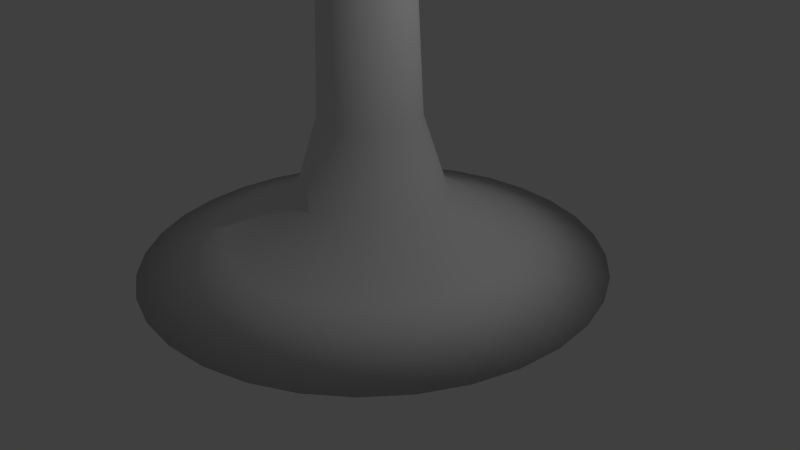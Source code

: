 # Source: pied_conique.blend  (saved by Blender 2.69.0; exported with 4.5.12 LTS)
import bpy
from mathutils import Matrix  # noqa: F401  (used for matrix-valued properties, if any)

bpy.ops.wm.read_factory_settings(use_empty=True)
scene = bpy.context.scene
scene.name = 'Scene'

# ---- collections
col_collection_1 = bpy.data.collections.new('Collection 1'); scene.collection.children.link(col_collection_1)

# ---- materials (node trees are filled in below, after node groups)
mat_beige = bpy.data.materials.new('beige')
mat_beige.alpha_threshold = 0.0
mat_beige.use_transparent_shadow = False
mat_beige.roughness = 0.5
mat_beige.line_color = (0.0, 0.0, 0.0, 1.0)

# ---- material node trees

# ---- world
world_world = bpy.data.worlds.new('World'); scene.world = world_world
world_world.color = (0.05088, 0.05088, 0.05088)
world_world.use_sun_shadow = False
world_world.sun_shadow_jitter_overblur = 0.0
world_world.cycles.sampling_method = 'MANUAL'
world_world.cycles.sample_map_resolution = 256

# ---- cameras
cam_camera = bpy.data.cameras.new('Camera')
cam_camera.clip_end = 100.0
cam_camera.lens = 35.0
cam_camera.sensor_width = 32.0
cam_camera.sensor_height = 18.0
cam_camera.ortho_scale = 7.314
cam_camera.dof.focus_distance = 0.0
cam_camera.dof.aperture_fstop = 128.0

# ---- lights
light_lamp = bpy.data.lights.new('Lamp', 'POINT')
light_lamp.transmission_factor = 0.0
light_lamp.cutoff_distance = 30.0
light_lamp.energy = 100.0
light_lamp.shadow_buffer_clip_start = 1.001
light_lamp.shadow_soft_size = 0.1
light_lamp.shadow_maximum_resolution = 0.006
light_lamp.use_absolute_resolution = True
light_lamp.cycles.use_multiple_importance_sampling = False

# ---- meshes
me_cube = bpy.data.meshes.new('Cube')
me_cube.from_pydata([(-2.967, 0.0, 0.0), (-1.859, 0.0, 0.3569), (-0.9502, -6.485e-08, 0.9043), (-0.6402, -4.262e-07, 1.883), (-0.466, -3.816e-07, 6.0), (-2.91, 0.5789, 0.0), (-1.823, 0.3626, 0.3569), (-0.932, 0.1854, 0.9043), (-0.6279, 0.1249, 1.883), (-0.457, 0.0909, 6.0), (-2.742, 1.136, 0.0), (-1.717, 0.7113, 0.3569), (-0.8779, 0.3636, 0.9043), (-0.5915, 0.245, 1.883), (-0.4305, 0.1783, 6.0), (-2.467, 1.649, 0.0), (-1.545, 1.033, 0.3569), (-0.7901, 0.5279, 0.9043), (-0.5323, 0.3557, 1.883), (-0.3874, 0.2589, 6.0), (-2.098, 2.098, 0.0), (-1.314, 1.314, 0.3569), (-0.6719, 0.6719, 0.9043), (-0.4527, 0.4527, 1.883), (-0.3295, 0.3295, 6.0), (-1.649, 2.467, 0.0), (-1.033, 1.545, 0.3569), (-0.5279, 0.7901, 0.9043), (-0.3557, 0.5323, 1.883), (-0.2589, 0.3874, 6.0), (-3.405e-07, -2.117e-07, 6.0), (-1.136, 2.742, 0.0), (-0.7112, 1.717, 0.3569), (-0.3636, 0.8779, 0.9043), (-0.245, 0.5915, 1.883), (-0.1783, 0.4305, 6.0), (-0.5789, 2.91, 0.0), (-0.3626, 1.823, 0.3569), (-0.1854, 0.932, 0.9043), (-0.1249, 0.6279, 1.883), (-0.0909, 0.457, 6.0), (1.907e-06, 2.967, 0.0), (1.132e-06, 1.859, 0.3569), (5.513e-07, 0.9502, 0.9043), (-2.235e-08, 0.6402, 1.883), (-8.95e-08, 0.466, 6.0), (0.5789, 2.91, 0.0), (0.3626, 1.823, 0.3569), (0.1854, 0.932, 0.9043), (0.1249, 0.6279, 1.883), (0.0909, 0.457, 6.0), (1.136, 2.742, 0.0), (0.7113, 1.717, 0.3569), (0.3636, 0.8779, 0.9043), (0.245, 0.5915, 1.883), (0.1783, 0.4305, 6.0), (1.649, 2.467, 0.0), (1.033, 1.545, 0.3569), (0.5279, 0.7901, 0.9043), (0.3557, 0.5323, 1.883), (0.2589, 0.3874, 6.0), (2.098, 2.098, 0.0), (1.314, 1.314, 0.3569), (0.6719, 0.6719, 0.9043), (0.4527, 0.4527, 1.883), (0.3295, 0.3295, 6.0), (2.467, 1.649, 0.0), (1.545, 1.033, 0.3569), (0.7901, 0.5279, 0.9043), (0.5323, 0.3557, 1.883), (0.3874, 0.2589, 6.0), (2.742, 1.136, 0.0), (1.717, 0.7112, 0.3569), (0.8779, 0.3636, 0.9043), (0.5915, 0.245, 1.883), (0.4305, 0.1783, 6.0), (2.91, 0.5789, 0.0), (1.823, 0.3626, 0.3569), (0.932, 0.1854, 0.9043), (0.6279, 0.1249, 1.883), (0.457, 0.0909, 6.0), (2.967, -3.934e-06, 0.0), (1.859, -2.354e-06, 0.3569), (0.9502, -1.147e-06, 0.9043), (0.6402, -3.874e-07, 1.883), (0.466, -2.399e-07, 6.0), (2.91, -0.5789, 0.0), (1.823, -0.3626, 0.3569), (0.932, -0.1854, 0.9043), (0.6279, -0.1249, 1.883), (0.457, -0.0909, 6.0), (2.742, -1.136, 0.0), (1.717, -0.7113, 0.3569), (0.8779, -0.3636, 0.9043), (0.5915, -0.245, 1.883), (0.4305, -0.1783, 6.0), (2.467, -1.649, 0.0), (1.545, -1.033, 0.3569), (0.7901, -0.5279, 0.9043), (0.5323, -0.3557, 1.883), (0.3874, -0.2589, 6.0), (2.098, -2.098, 0.0), (1.314, -1.314, 0.3569), (0.6719, -0.6719, 0.9043), (0.4527, -0.4527, 1.883), (0.3295, -0.3295, 6.0), (1.649, -2.467, 0.0), (1.033, -1.545, 0.3569), (0.5279, -0.7901, 0.9043), (0.3557, -0.5323, 1.883), (0.2589, -0.3874, 6.0), (1.136, -2.742, 0.0), (0.7112, -1.717, 0.3569), (0.3636, -0.8779, 0.9043), (0.245, -0.5915, 1.883), (0.1783, -0.4305, 6.0), (0.0, 0.0, 0.0), (0.5789, -2.91, 0.0), (0.3626, -1.823, 0.3569), (0.1854, -0.932, 0.9043), (0.1249, -0.6279, 1.883), (0.0909, -0.457, 6.0), (-5.96e-06, -2.967, 0.0), (-3.487e-06, -1.859, 0.3569), (-1.743e-06, -0.9502, 0.9043), (-7.227e-07, -0.6402, 1.883), (-5.772e-07, -0.466, 6.0), (-0.5789, -2.91, 0.0), (-0.3626, -1.823, 0.3569), (-0.1854, -0.932, 0.9043), (-0.1249, -0.6279, 1.883), (-0.0909, -0.457, 6.0), (-1.136, -2.742, 0.0), (-0.7113, -1.717, 0.3569), (-0.3636, -0.8779, 0.9043), (-0.245, -0.5915, 1.883), (-0.1783, -0.4305, 6.0), (-1.649, -2.467, 0.0), (-1.033, -1.545, 0.3569), (-0.5279, -0.7901, 0.9043), (-0.3557, -0.5323, 1.883), (-0.2589, -0.3874, 6.0), (-2.098, -2.098, 0.0), (-1.314, -1.314, 0.3569), (-0.6719, -0.6719, 0.9043), (-0.4527, -0.4527, 1.883), (-0.3295, -0.3295, 6.0), (-2.467, -1.649, 0.0), (-1.545, -1.033, 0.3569), (-0.7901, -0.5279, 0.9043), (-0.5323, -0.3557, 1.883), (-0.3874, -0.2589, 6.0), (-2.742, -1.136, 0.0), (-1.717, -0.7112, 0.3569), (-0.8779, -0.3636, 0.9043), (-0.5915, -0.245, 1.883), (-0.4305, -0.1783, 6.0), (-2.91, -0.5789, 0.0), (-1.823, -0.3626, 0.3569), (-0.932, -0.1854, 0.9043), (-0.6279, -0.1249, 1.883), (-0.457, -0.0909, 6.0)], [], [(3, 4, 9, 8), (2, 3, 8, 7), (1, 2, 7, 6), (0, 1, 6, 5), (8, 9, 14, 13), (7, 8, 13, 12), (6, 7, 12, 11), (5, 6, 11, 10), (13, 14, 19, 18), (12, 13, 18, 17), (11, 12, 17, 16), (10, 11, 16, 15), (18, 19, 24, 23), (17, 18, 23, 22), (16, 17, 22, 21), (15, 16, 21, 20), (23, 24, 29, 28), (22, 23, 28, 27), (21, 22, 27, 26), (20, 21, 26, 25), (28, 29, 35, 34), (27, 28, 34, 33), (26, 27, 33, 32), (25, 26, 32, 31), (34, 35, 40, 39), (33, 34, 39, 38), (32, 33, 38, 37), (31, 32, 37, 36), (39, 40, 45, 44), (38, 39, 44, 43), (37, 38, 43, 42), (36, 37, 42, 41), (44, 45, 50, 49), (43, 44, 49, 48), (42, 43, 48, 47), (41, 42, 47, 46), (49, 50, 55, 54), (48, 49, 54, 53), (47, 48, 53, 52), (46, 47, 52, 51), (54, 55, 60, 59), (53, 54, 59, 58), (52, 53, 58, 57), (51, 52, 57, 56), (59, 60, 65, 64), (58, 59, 64, 63), (57, 58, 63, 62), (56, 57, 62, 61), (64, 65, 70, 69), (63, 64, 69, 68), (62, 63, 68, 67), (61, 62, 67, 66), (69, 70, 75, 74), (68, 69, 74, 73), (67, 68, 73, 72), (66, 67, 72, 71), (74, 75, 80, 79), (73, 74, 79, 78), (72, 73, 78, 77), (71, 72, 77, 76), (79, 80, 85, 84), (78, 79, 84, 83), (77, 78, 83, 82), (76, 77, 82, 81), (84, 85, 90, 89), (83, 84, 89, 88), (82, 83, 88, 87), (81, 82, 87, 86), (89, 90, 95, 94), (88, 89, 94, 93), (87, 88, 93, 92), (86, 87, 92, 91), (94, 95, 100, 99), (93, 94, 99, 98), (92, 93, 98, 97), (91, 92, 97, 96), (99, 100, 105, 104), (98, 99, 104, 103), (97, 98, 103, 102), (96, 97, 102, 101), (104, 105, 110, 109), (103, 104, 109, 108), (102, 103, 108, 107), (101, 102, 107, 106), (109, 110, 115, 114), (108, 109, 114, 113), (107, 108, 113, 112), (106, 107, 112, 111), (114, 115, 121, 120), (113, 114, 120, 119), (112, 113, 119, 118), (111, 112, 118, 117), (120, 121, 126, 125), (119, 120, 125, 124), (118, 119, 124, 123), (117, 118, 123, 122), (125, 126, 131, 130), (124, 125, 130, 129), (123, 124, 129, 128), (122, 123, 128, 127), (130, 131, 136, 135), (129, 130, 135, 134), (128, 129, 134, 133), (127, 128, 133, 132), (135, 136, 141, 140), (134, 135, 140, 139), (133, 134, 139, 138), (132, 133, 138, 137), (140, 141, 146, 145), (139, 140, 145, 144), (138, 139, 144, 143), (137, 138, 143, 142), (145, 146, 151, 150), (144, 145, 150, 149), (143, 144, 149, 148), (142, 143, 148, 147), (150, 151, 156, 155), (149, 150, 155, 154), (148, 149, 154, 153), (147, 148, 153, 152), (155, 156, 161, 160), (154, 155, 160, 159), (153, 154, 159, 158), (152, 153, 158, 157), (4, 30, 9), (116, 0, 5), (9, 30, 14), (116, 5, 10), (14, 30, 19), (116, 10, 15), (19, 30, 24), (116, 15, 20), (24, 30, 29), (116, 20, 25), (29, 30, 35), (116, 25, 31), (35, 30, 40), (116, 31, 36), (40, 30, 45), (116, 36, 41), (45, 30, 50), (116, 41, 46), (50, 30, 55), (116, 46, 51), (55, 30, 60), (116, 51, 56), (60, 30, 65), (116, 56, 61), (65, 30, 70), (116, 61, 66), (70, 30, 75), (116, 66, 71), (75, 30, 80), (116, 71, 76), (80, 30, 85), (116, 76, 81), (85, 30, 90), (116, 81, 86), (90, 30, 95), (116, 86, 91), (95, 30, 100), (116, 91, 96), (100, 30, 105), (116, 96, 101), (105, 30, 110), (116, 101, 106), (110, 30, 115), (116, 106, 111), (115, 30, 121), (116, 111, 117), (121, 30, 126), (116, 117, 122), (126, 30, 131), (116, 122, 127), (131, 30, 136), (116, 127, 132), (136, 30, 141), (116, 132, 137), (141, 30, 146), (116, 137, 142), (146, 30, 151), (116, 142, 147), (151, 30, 156), (116, 147, 152), (156, 30, 161), (116, 152, 157), (161, 30, 4), (160, 161, 4, 3), (159, 160, 3, 2), (158, 159, 2, 1), (157, 158, 1, 0), (116, 157, 0)])
me_cube.polygons.foreach_set('use_smooth', [True] * 192)
_uv = me_cube.uv_layers.new(name='UVMap')
_uv.uv.foreach_set('vector', [0.6278, 0.4855, 0.9976, 0.4809, 0.9981, 0.4885, 0.6286, 0.496, 0.5358, 0.4936, 0.6278, 0.4855, 0.6286, 0.496, 0.5369, 0.5092, 0.3937, 0.6138, 0.4151, 0.6843, 0.4011, 0.6901, 0.3664, 0.6251, 0.3676, 0.5278, 0.3937, 0.6138, 0.3664, 0.6251, 0.324, 0.5458, 0.6286, 0.496, 0.9981, 0.4885, 0.9989, 0.4954, 0.6297, 0.5054, 0.5369, 0.5092, 0.6286, 0.496, 0.6297, 0.5054, 0.5386, 0.5233, 0.3664, 0.6251, 0.4011, 0.6901, 0.3886, 0.6985, 0.3418, 0.6416, 0.324, 0.5458, 0.3664, 0.6251, 0.3418, 0.6416, 0.2848, 0.572, 0.6297, 0.5054, 0.9989, 0.4954, 1.0, 0.5013, 0.6312, 0.5135, 0.5386, 0.5233, 0.6297, 0.5054, 0.6312, 0.5135, 0.5408, 0.5352, 0.3418, 0.6416, 0.3886, 0.6985, 0.3779, 0.7092, 0.3209, 0.6625, 0.2848, 0.572, 0.3418, 0.6416, 0.3209, 0.6625, 0.2514, 0.6054, 0.6305, 0.3003, 0.9995, 0.3168, 0.9986, 0.3237, 0.6292, 0.3097, 0.5397, 0.2809, 0.6305, 0.3003, 0.6292, 0.3097, 0.5378, 0.2949, 0.3209, 0.6625, 0.3779, 0.7092, 0.3695, 0.7218, 0.3045, 0.687, 0.2514, 0.6054, 0.3209, 0.6625, 0.3045, 0.687, 0.2252, 0.6446, 0.6292, 0.3097, 0.9986, 0.3237, 0.9978, 0.3313, 0.6283, 0.3202, 0.5378, 0.2949, 0.6292, 0.3097, 0.6283, 0.3202, 0.5364, 0.3104, 0.3045, 0.687, 0.3695, 0.7218, 0.3637, 0.7357, 0.2932, 0.7143, 0.2252, 0.6446, 0.3045, 0.687, 0.2932, 0.7143, 0.2072, 0.6882, 0.6283, 0.3202, 0.9978, 0.3313, 0.9974, 0.3395, 0.6277, 0.3314, 0.5364, 0.3104, 0.6283, 0.3202, 0.6277, 0.3314, 0.5355, 0.327, 0.2932, 0.7143, 0.3637, 0.7357, 0.3608, 0.7505, 0.2875, 0.7433, 0.2072, 0.6882, 0.2932, 0.7143, 0.2875, 0.7433, 0.198, 0.7345, 0.6277, 0.3314, 0.9974, 0.3395, 0.9973, 0.3477, 0.6275, 0.3427, 0.5355, 0.327, 0.6277, 0.3314, 0.6275, 0.3427, 0.5352, 0.3439, 0.2875, 0.7433, 0.3608, 0.7505, 0.3608, 0.7656, 0.2875, 0.7729, 0.198, 0.7345, 0.2875, 0.7433, 0.2875, 0.7729, 0.198, 0.7817, 0.6275, 0.3427, 0.9973, 0.3477, 0.9974, 0.3559, 0.6277, 0.3539, 0.5352, 0.3439, 0.6275, 0.3427, 0.6277, 0.3539, 0.5355, 0.3604, 0.2875, 0.7729, 0.3608, 0.7656, 0.3637, 0.7805, 0.2932, 0.8018, 0.198, 0.7817, 0.2875, 0.7729, 0.2932, 0.8018, 0.2072, 0.8279, 0.6277, 0.3539, 0.9974, 0.3559, 0.9978, 0.3635, 0.6283, 0.3644, 0.5355, 0.3604, 0.6277, 0.3539, 0.6283, 0.3644, 0.5364, 0.376, 0.2932, 0.8018, 0.3637, 0.7805, 0.3695, 0.7944, 0.3045, 0.8291, 0.2072, 0.8279, 0.2932, 0.8018, 0.3045, 0.8291, 0.2252, 0.8715, 0.6283, 0.3644, 0.9978, 0.3635, 0.9986, 0.3704, 0.6292, 0.3739, 0.5364, 0.376, 0.6283, 0.3644, 0.6292, 0.3739, 0.5378, 0.3901, 0.3045, 0.8291, 0.3695, 0.7944, 0.3779, 0.807, 0.3209, 0.8537, 0.2252, 0.8715, 0.3045, 0.8291, 0.3209, 0.8537, 0.2514, 0.9108, 0.6292, 0.3739, 0.9986, 0.3704, 0.9995, 0.3763, 0.6305, 0.382, 0.5378, 0.3901, 0.6292, 0.3739, 0.6305, 0.382, 0.5397, 0.4021, 0.3209, 0.8537, 0.3779, 0.807, 0.3886, 0.8177, 0.3418, 0.8746, 0.2514, 0.9108, 0.3209, 0.8537, 0.3418, 0.8746, 0.2848, 0.9441, 0.6305, 0.1911, 0.9995, 0.2076, 0.9986, 0.2145, 0.6292, 0.2005, 0.5397, 0.1716, 0.6305, 0.1911, 0.6292, 0.2005, 0.5378, 0.1856, 0.3418, 0.8746, 0.3886, 0.8177, 0.4011, 0.8261, 0.3664, 0.891, 0.2848, 0.9441, 0.3418, 0.8746, 0.3664, 0.891, 0.324, 0.9703, 0.6292, 0.2005, 0.9986, 0.2145, 0.9978, 0.2221, 0.6283, 0.211, 0.5378, 0.1856, 0.6292, 0.2005, 0.6283, 0.211, 0.5364, 0.2012, 0.3664, 0.891, 0.4011, 0.8261, 0.4151, 0.8318, 0.3937, 0.9023, 0.324, 0.9703, 0.3664, 0.891, 0.3937, 0.9023, 0.3676, 0.9884, 0.6283, 0.211, 0.9978, 0.2221, 0.9974, 0.2302, 0.6277, 0.2221, 0.5364, 0.2012, 0.6283, 0.211, 0.6277, 0.2221, 0.5355, 0.2178, 0.3937, 0.9023, 0.4151, 0.8318, 0.4299, 0.8348, 0.4227, 0.9081, 0.3676, 0.9884, 0.3937, 0.9023, 0.4227, 0.9081, 0.4139, 0.9976, 0.6277, 0.2221, 0.9974, 0.2302, 0.9973, 0.2385, 0.6275, 0.2335, 0.5355, 0.2178, 0.6277, 0.2221, 0.6275, 0.2335, 0.5352, 0.2346, 0.4227, 0.9081, 0.4299, 0.8348, 0.445, 0.8348, 0.4522, 0.9081, 0.4139, 0.9976, 0.4227, 0.9081, 0.4522, 0.9081, 0.4611, 0.9976, 0.6275, 0.2335, 0.9973, 0.2385, 0.9974, 0.2466, 0.6277, 0.2447, 0.5352, 0.2346, 0.6275, 0.2335, 0.6277, 0.2447, 0.5355, 0.2512, 0.4522, 0.9081, 0.445, 0.8348, 0.4598, 0.8318, 0.4812, 0.9023, 0.4611, 0.9976, 0.4522, 0.9081, 0.4812, 0.9023, 0.5073, 0.9884, 0.6277, 0.2447, 0.9974, 0.2466, 0.9978, 0.2543, 0.6283, 0.2552, 0.5355, 0.2512, 0.6277, 0.2447, 0.6283, 0.2552, 0.5364, 0.2668, 0.4812, 0.9023, 0.4598, 0.8318, 0.4738, 0.8261, 0.5085, 0.891, 0.5073, 0.9884, 0.4812, 0.9023, 0.5085, 0.891, 0.5509, 0.9703, 0.6283, 0.2552, 0.9978, 0.2543, 0.9986, 0.2612, 0.6292, 0.2647, 0.5364, 0.2668, 0.6283, 0.2552, 0.6292, 0.2647, 0.5378, 0.2809, 0.5085, 0.891, 0.4738, 0.8261, 0.4864, 0.8177, 0.5331, 0.8746, 0.5509, 0.9703, 0.5085, 0.891, 0.5331, 0.8746, 0.5901, 0.9441, 0.6292, 0.2647, 0.9986, 0.2612, 0.9995, 0.267, 0.6305, 0.2727, 0.9934, 0.1212, 0.903, 0.09947, 0.9044, 0.09142, 0.9955, 0.1092, 0.5331, 0.8746, 0.4864, 0.8177, 0.497, 0.807, 0.554, 0.8537, 0.5901, 0.9441, 0.5331, 0.8746, 0.554, 0.8537, 0.6235, 0.9108, 0.9044, 0.09142, 0.5352, 0.08141, 0.536, 0.07453, 0.9055, 0.08197, 0.9955, 0.1092, 0.9044, 0.09142, 0.9055, 0.08197, 0.9972, 0.09521, 0.554, 0.8537, 0.497, 0.807, 0.5054, 0.7944, 0.5704, 0.8291, 0.6235, 0.9108, 0.554, 0.8537, 0.5704, 0.8291, 0.6497, 0.8715, 0.9055, 0.08197, 0.536, 0.07453, 0.5366, 0.06688, 0.9063, 0.07146, 0.9972, 0.09521, 0.9055, 0.08197, 0.9063, 0.07146, 0.9984, 0.07962, 0.5704, 0.8291, 0.5054, 0.7944, 0.5112, 0.7805, 0.5817, 0.8018, 0.6497, 0.8715, 0.5704, 0.8291, 0.5817, 0.8018, 0.6678, 0.8279, 0.9063, 0.07146, 0.5366, 0.06688, 0.5369, 0.05876, 0.9067, 0.06031, 0.9984, 0.07962, 0.9063, 0.07146, 0.9067, 0.06031, 0.9989, 0.06306, 0.5817, 0.8018, 0.5112, 0.7805, 0.5142, 0.7656, 0.5875, 0.7729, 0.6678, 0.8279, 0.5817, 0.8018, 0.5875, 0.7729, 0.677, 0.7817, 0.9067, 0.06031, 0.5369, 0.05876, 0.5369, 0.05049, 0.9067, 0.04894, 0.9989, 0.06306, 0.9067, 0.06031, 0.9067, 0.04894, 0.9989, 0.04618, 0.5875, 0.7729, 0.5142, 0.7656, 0.5142, 0.7505, 0.5875, 0.7433, 0.677, 0.7817, 0.5875, 0.7729, 0.5875, 0.7433, 0.677, 0.7345, 0.9067, 0.04894, 0.5369, 0.05049, 0.5366, 0.04237, 0.9063, 0.03778, 0.9989, 0.04618, 0.9067, 0.04894, 0.9063, 0.03778, 0.9984, 0.02963, 0.5875, 0.7433, 0.5142, 0.7505, 0.5112, 0.7357, 0.5817, 0.7143, 0.677, 0.7345, 0.5875, 0.7433, 0.5817, 0.7143, 0.6678, 0.6882, 0.9063, 0.03778, 0.5366, 0.04237, 0.536, 0.03472, 0.9055, 0.02728, 0.9984, 0.02963, 0.9063, 0.03778, 0.9055, 0.02728, 0.9972, 0.01403, 0.5817, 0.7143, 0.5112, 0.7357, 0.5054, 0.7218, 0.5704, 0.687, 0.6678, 0.6882, 0.5817, 0.7143, 0.5704, 0.687, 0.6497, 0.6446, 0.9055, 0.02728, 0.536, 0.03472, 0.5352, 0.02784, 0.9044, 0.01782, 0.9972, 0.01403, 0.9055, 0.02728, 0.9044, 0.01782, 0.9955, 0.0, 0.5704, 0.687, 0.5054, 0.7218, 0.497, 0.7092, 0.554, 0.6625, 0.6497, 0.6446, 0.5704, 0.687, 0.554, 0.6625, 0.6235, 0.6054, 0.6312, 0.4238, 1.0, 0.436, 0.9989, 0.4418, 0.6297, 0.4318, 0.5408, 0.4021, 0.6312, 0.4238, 0.6297, 0.4318, 0.5386, 0.414, 0.554, 0.6625, 0.497, 0.7092, 0.4864, 0.6985, 0.5331, 0.6416, 0.6235, 0.6054, 0.554, 0.6625, 0.5331, 0.6416, 0.5901, 0.572, 0.6297, 0.4318, 0.9989, 0.4418, 0.9981, 0.4487, 0.6286, 0.4413, 0.5386, 0.414, 0.6297, 0.4318, 0.6286, 0.4413, 0.5369, 0.428, 0.5331, 0.6416, 0.4864, 0.6985, 0.4738, 0.6901, 0.5085, 0.6251, 0.5901, 0.572, 0.5331, 0.6416, 0.5085, 0.6251, 0.5509, 0.5458, 0.6286, 0.4413, 0.9981, 0.4487, 0.9976, 0.4564, 0.6278, 0.4518, 0.5369, 0.428, 0.6286, 0.4413, 0.6278, 0.4518, 0.5358, 0.4436, 0.5085, 0.6251, 0.4738, 0.6901, 0.4598, 0.6843, 0.4812, 0.6138, 0.5509, 0.5458, 0.5085, 0.6251, 0.4812, 0.6138, 0.5073, 0.5278, 0.6278, 0.4518, 0.9976, 0.4564, 0.9973, 0.4645, 0.6274, 0.4629, 0.5358, 0.4436, 0.6278, 0.4518, 0.6274, 0.4629, 0.5352, 0.4602, 0.4812, 0.6138, 0.4598, 0.6843, 0.445, 0.6814, 0.4522, 0.6081, 0.5073, 0.5278, 0.4812, 0.6138, 0.4522, 0.6081, 0.4611, 0.5186, 0.6274, 0.4629, 0.9973, 0.4645, 0.9973, 0.4728, 0.6274, 0.4743, 0.5352, 0.4602, 0.6274, 0.4629, 0.6274, 0.4743, 0.5352, 0.4771, 0.4522, 0.6081, 0.445, 0.6814, 0.4299, 0.6814, 0.4227, 0.6081, 0.4611, 0.5186, 0.4522, 0.6081, 0.4227, 0.6081, 0.4139, 0.5186, 0.4175, 0.7041, 0.434, 0.7585, 0.4072, 0.7084, 0.2676, 0.2676, 0.3944, 0.5047, 0.3457, 0.5249, 0.4072, 0.7084, 0.434, 0.7585, 0.398, 0.7146, 0.2676, 0.2676, 0.3457, 0.5249, 0.294, 0.5352, 0.398, 0.7146, 0.434, 0.7585, 0.3901, 0.7224, 0.2676, 0.2676, 0.294, 0.5352, 0.2412, 0.5352, 0.3901, 0.7224, 0.434, 0.7585, 0.3839, 0.7317, 0.2676, 0.2676, 0.2412, 0.5352, 0.1895, 0.5249, 0.3839, 0.7317, 0.434, 0.7585, 0.3797, 0.742, 0.2676, 0.2676, 0.1895, 0.5249, 0.1408, 0.5047, 0.3797, 0.742, 0.434, 0.7585, 0.3775, 0.7529, 0.2676, 0.2676, 0.1408, 0.5047, 0.09701, 0.4755, 0.3775, 0.7529, 0.434, 0.7585, 0.3775, 0.764, 0.2676, 0.2676, 0.09701, 0.4755, 0.05974, 0.4382, 0.3775, 0.764, 0.434, 0.7585, 0.3797, 0.775, 0.2676, 0.2676, 0.05974, 0.4382, 0.03046, 0.3944, 0.3797, 0.775, 0.434, 0.7585, 0.3839, 0.7852, 0.2676, 0.2676, 0.03046, 0.3944, 0.01028, 0.3457, 0.3839, 0.7852, 0.434, 0.7585, 0.3901, 0.7945, 0.2676, 0.2676, 0.01028, 0.3457, 8.642e-08, 0.294, 0.3901, 0.7945, 0.434, 0.7585, 0.398, 0.8024, 0.2676, 0.2676, 8.642e-08, 0.294, 0.0, 0.2412, 0.398, 0.8024, 0.434, 0.7585, 0.4072, 0.8086, 0.2676, 0.2676, 0.0, 0.2412, 0.01028, 0.1895, 0.4072, 0.8086, 0.434, 0.7585, 0.4175, 0.8128, 0.2676, 0.2676, 0.01028, 0.1895, 0.03046, 0.1408, 0.4175, 0.8128, 0.434, 0.7585, 0.4284, 0.815, 0.2676, 0.2676, 0.03046, 0.1408, 0.05974, 0.09701, 0.4284, 0.815, 0.434, 0.7585, 0.4396, 0.815, 0.2676, 0.2676, 0.05974, 0.09701, 0.09701, 0.05974, 0.4396, 0.815, 0.434, 0.7585, 0.4505, 0.8128, 0.2676, 0.2676, 0.09701, 0.05974, 0.1408, 0.03046, 0.4505, 0.8128, 0.434, 0.7585, 0.4608, 0.8086, 0.2676, 0.2676, 0.1408, 0.03046, 0.1895, 0.01028, 0.4608, 0.8086, 0.434, 0.7585, 0.4701, 0.8024, 0.2676, 0.2676, 0.1895, 0.01028, 0.2412, 2.16e-08, 0.4701, 0.8024, 0.434, 0.7585, 0.4779, 0.7945, 0.2676, 0.2676, 0.2412, 2.16e-08, 0.294, 0.0, 0.4779, 0.7945, 0.434, 0.7585, 0.4841, 0.7852, 0.2676, 0.2676, 0.294, 0.0, 0.3457, 0.01028, 0.4841, 0.7852, 0.434, 0.7585, 0.4884, 0.775, 0.2676, 0.2676, 0.3457, 0.01028, 0.3944, 0.03046, 0.4884, 0.775, 0.434, 0.7585, 0.4905, 0.764, 0.2676, 0.2676, 0.3944, 0.03046, 0.4382, 0.05974, 0.4905, 0.764, 0.434, 0.7585, 0.4905, 0.7529, 0.2676, 0.2676, 0.4382, 0.05974, 0.4755, 0.09701, 0.4905, 0.7529, 0.434, 0.7585, 0.4884, 0.742, 0.2676, 0.2676, 0.4755, 0.09701, 0.5047, 0.1408, 0.4884, 0.742, 0.434, 0.7585, 0.4841, 0.7317, 0.2676, 0.2676, 0.5047, 0.1408, 0.5249, 0.1895, 0.4841, 0.7317, 0.434, 0.7585, 0.4779, 0.7224, 0.2676, 0.2676, 0.5249, 0.1895, 0.5352, 0.2412, 0.4779, 0.7224, 0.434, 0.7585, 0.4701, 0.7146, 0.2676, 0.2676, 0.5352, 0.2412, 0.5352, 0.294, 0.4701, 0.7146, 0.434, 0.7585, 0.4608, 0.7084, 0.2676, 0.2676, 0.5352, 0.294, 0.5249, 0.3457, 0.4608, 0.7084, 0.434, 0.7585, 0.4505, 0.7041, 0.2676, 0.2676, 0.5249, 0.3457, 0.5047, 0.3944, 0.4505, 0.7041, 0.434, 0.7585, 0.4396, 0.7019, 0.2676, 0.2676, 0.5047, 0.3944, 0.4755, 0.4382, 0.4396, 0.7019, 0.434, 0.7585, 0.4284, 0.7019, 0.2676, 0.2676, 0.4755, 0.4382, 0.4382, 0.4755, 0.4284, 0.7019, 0.434, 0.7585, 0.4175, 0.7041, 0.6274, 0.4743, 0.9973, 0.4728, 0.9976, 0.4809, 0.6278, 0.4855, 0.5352, 0.4771, 0.6274, 0.4743, 0.6278, 0.4855, 0.5358, 0.4936, 0.4227, 0.6081, 0.4299, 0.6814, 0.4151, 0.6843, 0.3937, 0.6138, 0.4139, 0.5186, 0.4227, 0.6081, 0.3937, 0.6138, 0.3676, 0.5278, 0.2676, 0.2676, 0.4382, 0.4755, 0.3944, 0.5047])
me_cube.materials.append(mat_beige)
me_cube.use_remesh_preserve_volume = False
me_cube.use_remesh_preserve_attributes = False
me_cube.use_mirror_vertex_groups = False
me_cube.update()

# ---- objects
ob_cube = bpy.data.objects.new('Cube', me_cube)
ob_lamp = bpy.data.objects.new('Lamp', light_lamp)
ob_camera = bpy.data.objects.new('Camera', cam_camera)

# ---- transforms, parenting, visibility, modifiers, constraints
ob_cube.location = (0.0, 0.0, 0.0)
ob_cube.lock_rotations_4d = False
ob_cube.empty_display_type = 'ARROWS'
ob_cube.lineart.crease_threshold = 0.0
ob_lamp.location = (4.076, 1.005, 5.904)
ob_lamp.rotation_euler = (0.6503, 0.05522, 1.866)
ob_lamp.lock_rotations_4d = False
ob_lamp.empty_display_type = 'ARROWS'
ob_lamp.color = (0.0, 0.0, 0.0, 0.0)
ob_lamp.lineart.crease_threshold = 0.0
ob_camera.location = (7.481, -6.508, 5.344)
ob_camera.rotation_euler = (1.109, 0.01082, 0.8149)
ob_camera.lock_rotations_4d = False
ob_camera.empty_display_type = 'ARROWS'
ob_camera.color = (0.0, 0.0, 0.0, 0.0)
ob_camera.display_type = 'WIRE'
ob_camera.lineart.crease_threshold = 0.0

# ---- collection membership
col_collection_1.objects.link(ob_cube)
col_collection_1.objects.link(ob_lamp)
col_collection_1.objects.link(ob_camera)

# ---- scene / render settings (as saved in the file)
scene.camera = ob_camera
scene.frame_start = 1; scene.frame_end = 250; scene.frame_set(1)
scene.render.engine = 'BLENDER_EEVEE_NEXT'
scene.render.image_settings.compression = 90
scene.render.resolution_percentage = 50
scene.render.dither_intensity = 0.0
scene.cycles.use_denoising = False
scene.cycles.samples = 10
scene.cycles.sampling_pattern = 'TABULATED_SOBOL'
scene.cycles.light_sampling_threshold = 0.0
scene.cycles.use_adaptive_sampling = False
scene.cycles.use_light_tree = False
scene.cycles.blur_glossy = 0.0
scene.cycles.volume_bounces = 1
scene.cycles.pixel_filter_type = 'GAUSSIAN'
scene.cycles.sample_clamp_indirect = 0.0
scene.view_settings.view_transform = 'Standard'
bpy.context.view_layer.update()
